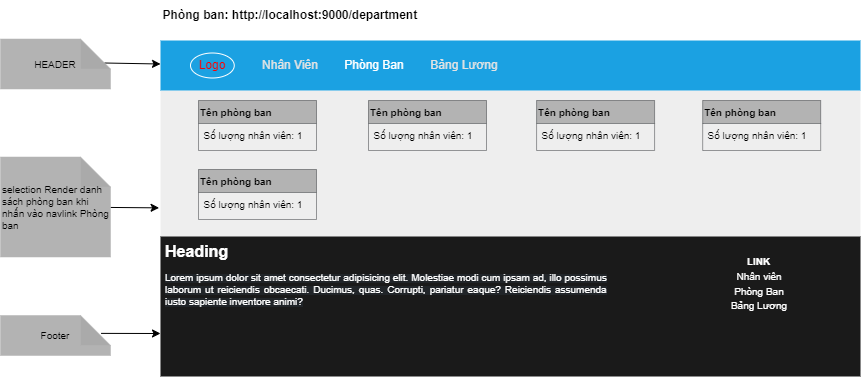

The diagram above was exported from draw.io. Its source (the exported page's mxGraphModel, read from the mxfile embedded in the PNG):
<mxGraphModel dx="2563" dy="786" grid="1" gridSize="10" guides="1" tooltips="1" connect="1" arrows="1" fold="1" page="1" pageScale="1" pageWidth="827" pageHeight="1169" math="0" shadow="0">
  <root>
    <mxCell id="0" />
    <mxCell id="1" parent="0" />
    <mxCell id="s0LPM5E1hYsWNejGAB-D-1" value="&lt;b&gt;Phòng ban:&amp;nbsp;http://localhost:9000/department&amp;nbsp;&lt;/b&gt;" style="text;html=1;strokeColor=none;fillColor=none;align=center;verticalAlign=middle;whiteSpace=wrap;rounded=0;" vertex="1" parent="1">
      <mxGeometry x="43" y="580" width="337" height="30" as="geometry" />
    </mxCell>
    <mxCell id="s0LPM5E1hYsWNejGAB-D-2" value="" style="rounded=0;whiteSpace=wrap;html=1;fillColor=#eeeeee;strokeColor=none;" vertex="1" parent="1">
      <mxGeometry x="80" y="670" width="700" height="280" as="geometry" />
    </mxCell>
    <mxCell id="s0LPM5E1hYsWNejGAB-D-3" value="" style="rounded=0;whiteSpace=wrap;html=1;fillColor=#1ba1e2;fontColor=#ffffff;strokeColor=none;" vertex="1" parent="1">
      <mxGeometry x="80" y="620" width="700" height="50" as="geometry" />
    </mxCell>
    <mxCell id="s0LPM5E1hYsWNejGAB-D-4" value="&lt;font color=&quot;#ff0000&quot;&gt;Logo&lt;/font&gt;" style="ellipse;whiteSpace=wrap;html=1;fillColor=none;strokeColor=#FFFFFF;" vertex="1" parent="1">
      <mxGeometry x="110" y="632.5" width="43.75" height="25" as="geometry" />
    </mxCell>
    <mxCell id="s0LPM5E1hYsWNejGAB-D-5" value="Nhân Viên" style="text;html=1;strokeColor=none;fillColor=none;align=center;verticalAlign=middle;whiteSpace=wrap;rounded=0;fontColor=#E3E3E3;" vertex="1" parent="1">
      <mxGeometry x="180" y="630" width="60" height="30" as="geometry" />
    </mxCell>
    <mxCell id="s0LPM5E1hYsWNejGAB-D-6" value="Phòng Ban" style="text;html=1;strokeColor=none;fillColor=none;align=center;verticalAlign=middle;whiteSpace=wrap;rounded=0;fontColor=#FFFFFF;" vertex="1" parent="1">
      <mxGeometry x="254" y="630" width="80" height="30" as="geometry" />
    </mxCell>
    <mxCell id="s0LPM5E1hYsWNejGAB-D-7" value="Bảng Lương" style="text;html=1;strokeColor=none;fillColor=none;align=center;verticalAlign=middle;whiteSpace=wrap;rounded=0;fontColor=#E3E3E3;" vertex="1" parent="1">
      <mxGeometry x="344" y="630" width="80" height="30" as="geometry" />
    </mxCell>
    <mxCell id="s0LPM5E1hYsWNejGAB-D-8" value="" style="rounded=0;whiteSpace=wrap;html=1;fontSize=8;fontColor=#FFFFFF;strokeColor=none;gradientColor=none;fillColor=#1A1A1A;" vertex="1" parent="1">
      <mxGeometry x="80" y="816" width="700" height="140" as="geometry" />
    </mxCell>
    <mxCell id="s0LPM5E1hYsWNejGAB-D-9" value="&lt;h1&gt;Heading&lt;/h1&gt;&lt;p style=&quot;text-align: justify&quot;&gt;&lt;span style=&quot;font-family: , , &amp;#34;segoe ui&amp;#34; , &amp;#34;roboto&amp;#34; , &amp;#34;helvetica neue&amp;#34; , &amp;#34;arial&amp;#34; , &amp;#34;noto sans&amp;#34; , &amp;#34;liberation sans&amp;#34; , sans-serif , &amp;#34;apple color emoji&amp;#34; , &amp;#34;segoe ui emoji&amp;#34; , &amp;#34;segoe ui symbol&amp;#34; , &amp;#34;noto color emoji&amp;#34; ; background-color: rgb(33 , 37 , 41)&quot;&gt;&lt;font style=&quot;font-size: 10px&quot;&gt;Lorem ipsum dolor sit amet consectetur adipisicing elit. Molestiae modi cum ipsam ad, illo possimus laborum ut reiciendis obcaecati. Ducimus, quas. Corrupti, pariatur eaque? Reiciendis assumenda iusto sapiente inventore animi?&lt;/font&gt;&lt;/span&gt;&lt;br&gt;&lt;/p&gt;" style="text;html=1;strokeColor=none;fillColor=none;spacing=5;spacingTop=-20;whiteSpace=wrap;overflow=hidden;rounded=0;fontSize=8;fontColor=#FFFFFF;" vertex="1" parent="1">
      <mxGeometry x="80" y="821" width="450" height="130" as="geometry" />
    </mxCell>
    <mxCell id="s0LPM5E1hYsWNejGAB-D-10" value="&lt;b&gt;LINK&lt;/b&gt;" style="text;html=1;strokeColor=none;fillColor=none;align=center;verticalAlign=middle;whiteSpace=wrap;rounded=0;fontSize=10;fontColor=#FFFFFF;" vertex="1" parent="1">
      <mxGeometry x="617" y="821" width="123.17" height="40" as="geometry" />
    </mxCell>
    <mxCell id="s0LPM5E1hYsWNejGAB-D-11" value="Nhân viên" style="text;html=1;strokeColor=none;fillColor=none;align=center;verticalAlign=middle;whiteSpace=wrap;rounded=0;fontSize=10;fontColor=#FFFFFF;" vertex="1" parent="1">
      <mxGeometry x="648.585" y="846" width="60" height="20" as="geometry" />
    </mxCell>
    <mxCell id="s0LPM5E1hYsWNejGAB-D-12" value="Phòng Ban" style="text;html=1;strokeColor=none;fillColor=none;align=center;verticalAlign=middle;whiteSpace=wrap;rounded=0;fontSize=10;fontColor=#FFFFFF;" vertex="1" parent="1">
      <mxGeometry x="648.585" y="861" width="60" height="20" as="geometry" />
    </mxCell>
    <mxCell id="s0LPM5E1hYsWNejGAB-D-13" value="Bảng Lương" style="text;html=1;strokeColor=none;fillColor=none;align=center;verticalAlign=middle;whiteSpace=wrap;rounded=0;fontSize=10;fontColor=#FFFFFF;" vertex="1" parent="1">
      <mxGeometry x="648.585" y="875" width="60" height="20" as="geometry" />
    </mxCell>
    <mxCell id="s0LPM5E1hYsWNejGAB-D-14" value="Tên phòng ban" style="swimlane;fontSize=10;strokeWidth=0.5;fillColor=#B3B3B3;strokeColor=#36393d;fontColor=#000000;align=left;perimeterSpacing=0;portConstraintRotation=0;arcSize=15;" vertex="1" parent="1">
      <mxGeometry x="118" y="680" width="118" height="50" as="geometry" />
    </mxCell>
    <mxCell id="s0LPM5E1hYsWNejGAB-D-15" value="Số lượng nhân viên: 1" style="text;html=1;strokeColor=none;fillColor=none;align=center;verticalAlign=middle;whiteSpace=wrap;rounded=0;fontSize=10;fontColor=#000000;" vertex="1" parent="1">
      <mxGeometry x="118.00000000000003" y="700" width="110" height="30" as="geometry" />
    </mxCell>
    <mxCell id="s0LPM5E1hYsWNejGAB-D-16" value="Tên phòng ban" style="swimlane;fontSize=10;strokeWidth=0.5;fillColor=#B3B3B3;strokeColor=#36393d;fontColor=#000000;align=left;perimeterSpacing=0;portConstraintRotation=0;arcSize=15;" vertex="1" parent="1">
      <mxGeometry x="288" y="680" width="118" height="50" as="geometry" />
    </mxCell>
    <mxCell id="s0LPM5E1hYsWNejGAB-D-17" value="Số lượng nhân viên: 1" style="text;html=1;strokeColor=none;fillColor=none;align=center;verticalAlign=middle;whiteSpace=wrap;rounded=0;fontSize=10;fontColor=#000000;" vertex="1" parent="1">
      <mxGeometry x="288" y="700" width="110" height="30" as="geometry" />
    </mxCell>
    <mxCell id="s0LPM5E1hYsWNejGAB-D-18" value="Tên phòng ban" style="swimlane;fontSize=10;strokeWidth=0.5;fillColor=#B3B3B3;strokeColor=#36393d;fontColor=#000000;align=left;perimeterSpacing=0;portConstraintRotation=0;arcSize=15;" vertex="1" parent="1">
      <mxGeometry x="456.0799999999999" y="680" width="118" height="50" as="geometry" />
    </mxCell>
    <mxCell id="s0LPM5E1hYsWNejGAB-D-19" value="Số lượng nhân viên: 1" style="text;html=1;strokeColor=none;fillColor=none;align=center;verticalAlign=middle;whiteSpace=wrap;rounded=0;fontSize=10;fontColor=#000000;" vertex="1" parent="1">
      <mxGeometry x="456.0799999999999" y="700" width="110" height="30" as="geometry" />
    </mxCell>
    <mxCell id="s0LPM5E1hYsWNejGAB-D-20" value="Tên phòng ban" style="swimlane;fontSize=10;strokeWidth=0.5;fillColor=#B3B3B3;strokeColor=#36393d;fontColor=#000000;align=left;perimeterSpacing=0;portConstraintRotation=0;arcSize=15;" vertex="1" parent="1">
      <mxGeometry x="622.17" y="680" width="118" height="50" as="geometry" />
    </mxCell>
    <mxCell id="s0LPM5E1hYsWNejGAB-D-21" value="Số lượng nhân viên: 1" style="text;html=1;strokeColor=none;fillColor=none;align=center;verticalAlign=middle;whiteSpace=wrap;rounded=0;fontSize=10;fontColor=#000000;" vertex="1" parent="1">
      <mxGeometry x="622.17" y="700" width="110" height="30" as="geometry" />
    </mxCell>
    <mxCell id="s0LPM5E1hYsWNejGAB-D-22" value="Tên phòng ban" style="swimlane;fontSize=10;strokeWidth=0.5;fillColor=#B3B3B3;strokeColor=#36393d;fontColor=#000000;align=left;perimeterSpacing=0;portConstraintRotation=0;arcSize=15;" vertex="1" parent="1">
      <mxGeometry x="118" y="749" width="118" height="50" as="geometry" />
    </mxCell>
    <mxCell id="s0LPM5E1hYsWNejGAB-D-23" value="Số lượng nhân viên: 1" style="text;html=1;strokeColor=none;fillColor=none;align=center;verticalAlign=middle;whiteSpace=wrap;rounded=0;fontSize=10;fontColor=#000000;" vertex="1" parent="1">
      <mxGeometry x="118.00000000000003" y="769" width="110" height="30" as="geometry" />
    </mxCell>
    <mxCell id="s0LPM5E1hYsWNejGAB-D-24" style="edgeStyle=none;html=1;entryX=0;entryY=0.5;entryDx=0;entryDy=0;fontSize=10;fontColor=#000000;exitX=0.945;exitY=0.48;exitDx=0;exitDy=0;exitPerimeter=0;" edge="1" parent="1" source="s0LPM5E1hYsWNejGAB-D-25">
      <mxGeometry relative="1" as="geometry">
        <mxPoint x="79.99999999999955" y="643.5" as="targetPoint" />
      </mxGeometry>
    </mxCell>
    <mxCell id="s0LPM5E1hYsWNejGAB-D-25" value="HEADER" style="shape=note;whiteSpace=wrap;html=1;backgroundOutline=1;darkOpacity=0.05;fontSize=10;fontColor=#000000;strokeColor=#B3B3B3;strokeWidth=0.5;fillColor=#B3B3B3;gradientColor=none;" vertex="1" parent="1">
      <mxGeometry x="-80" y="618.5" width="110" height="50" as="geometry" />
    </mxCell>
    <mxCell id="s0LPM5E1hYsWNejGAB-D-26" style="edgeStyle=none;html=1;entryX=-0.002;entryY=0.295;entryDx=0;entryDy=0;entryPerimeter=0;fontSize=10;fontColor=#000000;" edge="1" parent="1" source="s0LPM5E1hYsWNejGAB-D-27">
      <mxGeometry relative="1" as="geometry">
        <mxPoint x="78.60000000000036" y="787.3499999999999" as="targetPoint" />
      </mxGeometry>
    </mxCell>
    <mxCell id="s0LPM5E1hYsWNejGAB-D-27" value="&lt;div&gt;&lt;span&gt;selection Render danh sách phòng ban khi nhấn vào navlink Phòng ban&lt;/span&gt;&lt;/div&gt;" style="shape=note;whiteSpace=wrap;html=1;backgroundOutline=1;darkOpacity=0.05;fontSize=10;fontColor=#000000;strokeColor=#B3B3B3;strokeWidth=0.5;fillColor=#B3B3B3;gradientColor=none;align=left;" vertex="1" parent="1">
      <mxGeometry x="-80" y="736.5" width="110" height="100" as="geometry" />
    </mxCell>
    <mxCell id="s0LPM5E1hYsWNejGAB-D-28" style="edgeStyle=none;html=1;fontSize=10;fontColor=#000000;exitX=0.915;exitY=0.447;exitDx=0;exitDy=0;exitPerimeter=0;" edge="1" parent="1" source="s0LPM5E1hYsWNejGAB-D-29">
      <mxGeometry relative="1" as="geometry">
        <mxPoint x="79.99999999999955" y="913" as="targetPoint" />
      </mxGeometry>
    </mxCell>
    <mxCell id="s0LPM5E1hYsWNejGAB-D-29" value="Footer" style="shape=note;whiteSpace=wrap;html=1;backgroundOutline=1;darkOpacity=0.05;fontSize=10;fontColor=#000000;strokeColor=#B3B3B3;strokeWidth=0.5;fillColor=#B3B3B3;gradientColor=none;" vertex="1" parent="1">
      <mxGeometry x="-80" y="895" width="110" height="40" as="geometry" />
    </mxCell>
  </root>
</mxGraphModel>